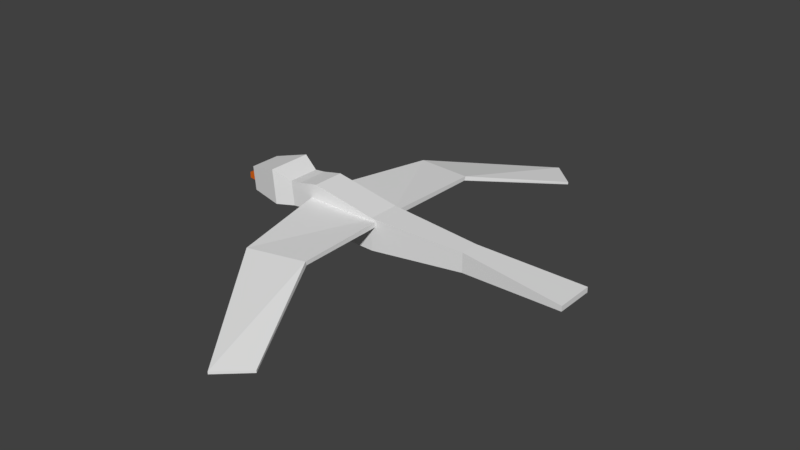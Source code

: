 # Source: Seagull.blend  (saved by Blender 2.79.0; exported with 4.5.12 LTS)
import bpy
from mathutils import Matrix  # noqa: F401  (used for matrix-valued properties, if any)

bpy.ops.wm.read_factory_settings(use_empty=True)
scene = bpy.context.scene
scene.name = 'Scene'

# ---- collections
col_collection_1 = bpy.data.collections.new('Collection 1'); scene.collection.children.link(col_collection_1)

# ---- materials (node trees are filled in below, after node groups)
mat_material_001 = bpy.data.materials.new('Material.001')
mat_material_001.alpha_threshold = 0.0
mat_material_001.use_transparent_shadow = False
mat_material_001.roughness = 0.5
mat_material_002 = bpy.data.materials.new('Material.002')
mat_material_002.alpha_threshold = 0.0
mat_material_002.use_transparent_shadow = False
mat_material_002.diffuse_color = (0.8, 0.151, 0.01093, 1.0)
mat_material_002.roughness = 0.5

# ---- material node trees

# ---- world
world_world = bpy.data.worlds.new('World'); scene.world = world_world
world_world.color = (0.05088, 0.05088, 0.05088)
world_world.use_sun_shadow = False
world_world.sun_shadow_jitter_overblur = 0.0
world_world.cycles.sampling_method = 'MANUAL'

# ---- meshes
me_cube_001 = bpy.data.meshes.new('Cube.001')
me_cube_001.from_pydata([(-0.2556, -0.2556, -0.2556), (-0.2556, -0.2556, 0.2556), (-0.2556, 0.2556, -0.2556), (-0.2556, 0.2556, 0.2556), (1.243, -0.1531, -0.1151), (1.243, -0.1531, 0.1911), (1.243, 0.1531, -0.1151), (1.243, 0.1531, 0.1911), (2.884, -0.3031, -0.002689), (2.884, -0.3031, 0.07865), (2.884, 0.3031, -0.002689), (2.884, 0.3031, 0.07865), (-1.593, -0.2556, -0.00494), (-1.631, -0.2556, 0.3848), (-1.593, 0.2556, -0.00494), (-1.631, 0.2556, 0.3848), (-1.275, 0.2556, -0.226), (-1.305, 0.2556, 0.4524), (-1.305, -0.2556, 0.4524), (-1.275, -0.2556, -0.226), (-1.765, -0.2556, -0.02174), (-1.803, -0.2556, 0.368), (-1.765, 0.2556, -0.02174), (-1.803, 0.2556, 0.368), (-2.042, -0.3565, -0.04388), (-2.095, -0.3565, 0.4996), (-2.042, 0.3565, -0.04388), (-2.095, 0.3565, 0.4996), (-2.582, -0.2474, -0.01404), (-2.619, -0.2474, 0.3631), (-2.582, 0.2474, -0.01404), (-2.619, 0.2474, 0.3631), (-2.914, -0.04761, 0.02075), (-2.914, -0.04761, 0.116), (-2.914, 0.04761, 0.02075), (-2.914, 0.04761, 0.116), (-2.555, -0.1189, 0.03305), (-2.555, -0.1189, 0.2708), (-2.555, 0.1189, 0.03305), (-2.555, 0.1189, 0.2708), (0.2125, -3.717, -0.3003), (0.2125, -3.717, -0.2618), (-1.419, -0.2064, 0.1326), (-1.419, -0.2064, 0.2168), (0.6301, -3.332, -0.3003), (0.6301, -3.332, -0.2618), (-0.1982, 0.009046, 0.1326), (-0.1982, 0.009046, 0.2168), (-1.113, -1.797, 0.07996), (-1.113, -1.817, 0.1416), (-0.1715, -1.639, 0.1319), (-0.1715, -1.659, 0.1935), (0.2125, 3.857, -0.3003), (0.2125, 3.857, -0.2618), (-1.419, 0.3459, 0.1326), (-1.419, 0.3459, 0.2168), (0.6301, 3.472, -0.3003), (0.6301, 3.472, -0.2618), (-0.1982, 0.1304, 0.1326), (-0.1982, 0.1304, 0.2168), (-1.113, 1.936, 0.07996), (-1.113, 1.956, 0.1416), (-0.1715, 1.778, 0.1319), (-0.1715, 1.799, 0.1935)], [], [(17, 16, 14, 15), (2, 3, 7, 6), (5, 4, 8, 9), (4, 5, 1, 0), (2, 6, 4, 0), (7, 3, 1, 5), (10, 11, 9, 8), (4, 6, 10, 8), (7, 5, 9, 11), (6, 7, 11, 10), (14, 12, 20, 22), (19, 18, 13, 12), (18, 17, 15, 13), (16, 19, 12, 14), (2, 0, 19, 16), (1, 3, 17, 18), (0, 1, 18, 19), (3, 2, 16, 17), (21, 23, 27, 25), (15, 14, 22, 23), (12, 13, 21, 20), (13, 15, 23, 21), (27, 26, 30, 31), (22, 20, 24, 26), (23, 22, 26, 27), (20, 21, 25, 24), (28, 29, 31, 30), (24, 25, 29, 28), (25, 27, 31, 29), (26, 24, 28, 30), (32, 33, 35, 34), (34, 35, 39, 38), (38, 39, 37, 36), (36, 37, 33, 32), (34, 38, 36, 32), (39, 35, 33, 37), (48, 49, 43, 42), (42, 43, 47, 46), (50, 51, 45, 44), (44, 45, 41, 40), (48, 50, 44, 40), (51, 49, 41, 45), (47, 43, 49, 51), (42, 46, 50, 48), (46, 47, 51, 50), (40, 41, 49, 48), (60, 54, 55, 61), (54, 58, 59, 55), (62, 56, 57, 63), (56, 52, 53, 57), (60, 52, 56, 62), (63, 57, 53, 61), (59, 63, 61, 55), (54, 60, 62, 58), (58, 62, 63, 59), (52, 60, 61, 53)])
me_cube_001.polygons.foreach_set('material_index', [0, 0, 0, 0, 0, 0, 0, 0, 0, 0, 0, 0, 0, 0, 0, 0, 0, 0, 0, 0, 0, 0, 0, 0, 0, 0, 0, 0, 0, 0, 1, 1, 1, 1, 1, 1, 0, 0, 0, 0, 0, 0, 0, 0, 0, 0, 0, 0, 0, 0, 0, 0, 0, 0, 0, 0])
_uv = me_cube_001.uv_layers.new(name='UVMap')
_uv.uv.foreach_set('vector', [0.9165, 0.1768, 0.833, 0.1891, 0.8568, 0.1434, 0.9046, 0.1336, 0.8406, 0.3275, 0.9038, 0.3213, 0.9123, 0.5246, 0.8745, 0.5283, 0.9958, 0.2251, 0.9579, 0.2214, 0.9899, 0.0, 1.0, 0.0009829, 0.9579, 0.2214, 0.9958, 0.2251, 0.9873, 0.4284, 0.9241, 0.4222, 0.8205, 0.3156, 0.8078, 0.5198, 0.7698, 0.5198, 0.7571, 0.3156, 0.7193, 0.2229, 0.732, 0.4265, 0.6686, 0.4265, 0.6813, 0.2229, 0.5326, 0.5987, 0.5225, 0.5987, 0.5225, 0.5162, 0.5326, 0.5162, 0.7698, 0.5198, 0.8078, 0.5198, 0.8264, 0.7432, 0.7512, 0.7432, 0.7193, 0.2229, 0.6813, 0.2229, 0.6627, 0.0, 0.7379, 6.485e-08, 0.8745, 0.5283, 0.9123, 0.5246, 0.9165, 0.7487, 0.9065, 0.7497, 0.8205, 0.1346, 0.7571, 0.1346, 0.7571, 0.1111, 0.8205, 0.1111, 0.9165, 0.5606, 1.0, 0.5729, 0.9881, 0.6161, 0.9403, 0.6063, 0.6686, 0.5688, 0.732, 0.5688, 0.732, 0.6132, 0.6686, 0.6132, 0.8205, 0.1771, 0.7571, 0.1771, 0.7571, 0.1346, 0.8205, 0.1346, 0.8205, 0.3156, 0.7571, 0.3156, 0.7571, 0.1771, 0.8205, 0.1771, 0.6686, 0.4265, 0.732, 0.4265, 0.732, 0.5688, 0.6686, 0.5688, 0.9241, 0.4222, 0.9873, 0.4284, 1.0, 0.5729, 0.9165, 0.5606, 0.9038, 0.3213, 0.8406, 0.3275, 0.833, 0.1891, 0.9165, 0.1768, 0.6686, 0.6367, 0.732, 0.6367, 0.7445, 0.6761, 0.6561, 0.6761, 0.9046, 0.1336, 0.8568, 0.1434, 0.8528, 0.1203, 0.9006, 0.1104, 0.9403, 0.6063, 0.9881, 0.6161, 0.9841, 0.6393, 0.9363, 0.6294, 0.6686, 0.6132, 0.732, 0.6132, 0.732, 0.6367, 0.6686, 0.6367, 0.9136, 0.06972, 0.8471, 0.08346, 0.8448, 0.009533, 0.891, 0.0, 0.8205, 0.1111, 0.7571, 0.1111, 0.7445, 0.07336, 0.833, 0.07336, 0.9006, 0.1104, 0.8528, 0.1203, 0.8471, 0.08346, 0.9136, 0.06972, 0.9363, 0.6294, 0.9841, 0.6393, 0.9971, 0.68, 0.9306, 0.6663, 0.5016, 0.5835, 0.4547, 0.5835, 0.4547, 0.5162, 0.5016, 0.5162, 0.9306, 0.6663, 0.9971, 0.68, 0.9745, 0.7497, 0.9283, 0.7402, 0.6561, 0.6761, 0.7445, 0.6761, 0.731, 0.7476, 0.6696, 0.7476, 0.833, 0.07336, 0.7445, 0.07336, 0.7581, 0.0, 0.8195, 0.0, 0.1688, 0.5293, 0.157, 0.5293, 0.157, 0.5164, 0.1688, 0.5164, 0.05896, 0.5666, 0.04715, 0.5662, 0.02948, 0.5164, 0.05896, 0.5175, 0.1474, 0.5487, 0.118, 0.5487, 0.118, 0.5164, 0.1474, 0.5164, 0.02948, 0.5655, 0.0, 0.5666, 0.01767, 0.5168, 0.02948, 0.5164, 0.1091, 0.5164, 0.118, 0.5653, 0.08846, 0.5653, 0.0973, 0.5164, 0.08846, 0.5164, 0.07962, 0.5656, 0.0678, 0.5656, 0.05896, 0.5164, 0.4076, 0.7332, 0.3996, 0.7348, 0.4168, 0.5162, 0.4272, 0.5178, 0.5121, 0.683, 0.5016, 0.6831, 0.5016, 0.5162, 0.5121, 0.5162, 0.3367, 0.7528, 0.3288, 0.7512, 0.3595, 0.5169, 0.3642, 0.5162, 0.1522, 0.5164, 0.157, 0.5164, 0.157, 0.5717, 0.1522, 0.5717, 0.3288, 0.2199, 0.447, 0.2296, 0.4924, 0.4788, 0.4308, 0.5162, 0.1182, 0.2841, 0.0, 0.2938, 0.1027, 0.0, 0.1644, 0.03733, 0.1644, 0.5052, 0.0109, 0.5164, 0.0, 0.2938, 0.1182, 0.2841, 0.339, 0.0, 0.4924, 0.01103, 0.447, 0.2296, 0.3288, 0.2199, 0.3642, 0.9748, 0.3539, 0.9764, 0.3288, 0.7512, 0.3367, 0.7528, 0.4272, 1.0, 0.4224, 0.9993, 0.3996, 0.7348, 0.4076, 0.7332, 0.4351, 0.783, 0.4547, 0.9984, 0.4444, 1.0, 0.4272, 0.7815, 0.5225, 0.5162, 0.5225, 0.6831, 0.5121, 0.683, 0.5121, 0.5162, 0.3721, 0.7398, 0.3996, 0.9764, 0.3949, 0.9757, 0.3642, 0.7414, 0.1522, 0.5164, 0.1522, 0.5717, 0.1474, 0.5717, 0.1474, 0.5164, 0.4924, 0.2963, 0.5944, 0.0, 0.6561, 0.03738, 0.6107, 0.2867, 0.2826, 0.2323, 0.3288, 0.479, 0.2671, 0.5164, 0.1644, 0.2226, 0.3288, 0.01115, 0.2826, 0.2323, 0.1644, 0.2226, 0.1753, 0.0, 0.5026, 0.5162, 0.4924, 0.2963, 0.6107, 0.2867, 0.6561, 0.5052, 0.3996, 0.5178, 0.3721, 0.7398, 0.3642, 0.7414, 0.3893, 0.5162, 0.4547, 0.5162, 0.4351, 0.783, 0.4272, 0.7815, 0.45, 0.517])
me_cube_001.materials.append(mat_material_001)
me_cube_001.materials.append(mat_material_002)
me_cube_001.use_remesh_preserve_volume = False
me_cube_001.use_remesh_preserve_attributes = False
me_cube_001.use_mirror_vertex_groups = False
me_cube_001.update()

# ---- objects
ob_cube = bpy.data.objects.new('Cube', me_cube_001)

# ---- transforms, parenting, visibility, modifiers, constraints
ob_cube.location = (0.0, 0.0, 0.0)
ob_cube.lineart.crease_threshold = 0.0

# ---- collection membership
col_collection_1.objects.link(ob_cube)

# ---- scene / render settings (as saved in the file)
scene.frame_start = 1; scene.frame_end = 250; scene.frame_set(1)
scene.render.engine = 'BLENDER_EEVEE_NEXT'
scene.render.resolution_percentage = 50
scene.render.dither_intensity = 0.0
scene.cycles.use_denoising = False
scene.cycles.samples = 128
scene.cycles.sampling_pattern = 'TABULATED_SOBOL'
scene.cycles.use_adaptive_sampling = False
scene.cycles.use_light_tree = False
scene.cycles.blur_glossy = 0.0
scene.cycles.sample_clamp_indirect = 0.0
scene.view_settings.view_transform = 'Standard'
bpy.context.view_layer.update()

# ---- added for rendering (the .blend has no active camera and no usable light): camera, sun
cam_auto = bpy.data.cameras.new('AutoCamera')
cam_auto.lens = 50.0
cam_auto.sensor_width = 36.0
cam_auto.clip_end = 1000.0
ob_auto_camera = bpy.data.objects.new('AutoCamera', cam_auto)
scene.collection.objects.link(ob_auto_camera)
ob_auto_camera.location = (8.84135, -10.5581, 7.18486)
ob_auto_camera.rotation_euler = (1.09748, -7.21219e-08, 0.694738)
scene.camera = ob_auto_camera
light_auto_sun = bpy.data.lights.new('AutoSun', 'SUN')
light_auto_sun.energy = 3.0
light_auto_sun.angle = 0.0523599
ob_auto_sun = bpy.data.objects.new('AutoSun', light_auto_sun)
scene.collection.objects.link(ob_auto_sun)
ob_auto_sun.rotation_euler = (0.872665, 0.174533, 0.523599)
bpy.context.view_layer.update()
